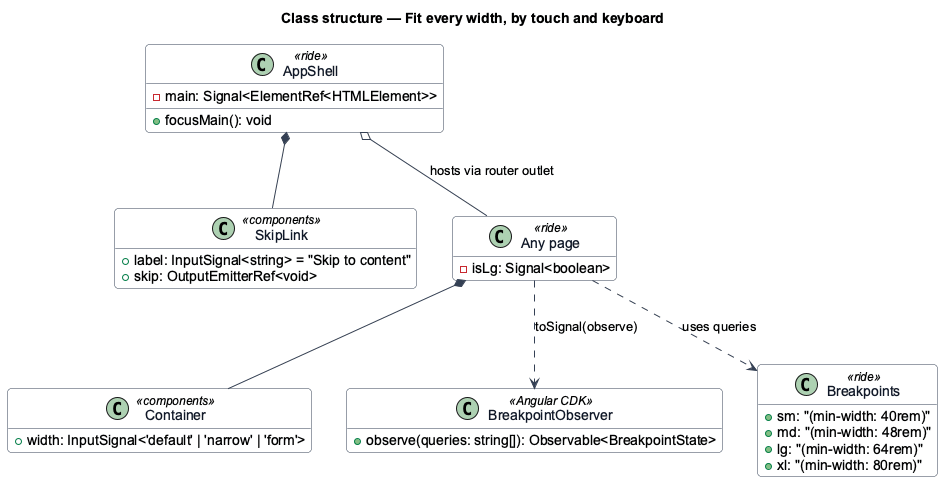

The diagram above was rendered by PlantUML. Its source (embedded in the PNG):
@startuml
' --- shared skin header ---
skinparam backgroundColor #FFFFFF
skinparam shadowing false
skinparam roundcorner 8
skinparam defaultFontName Arial
skinparam ArrowColor #344054
skinparam class {
  BorderColor #344054
  FontColor #101828
  BackgroundColor #F9FAFB
}
' --------------------------
title Class structure — Fit every width, by touch and keyboard
hide empty members

class AppShell <<ride>> {
  -main: Signal<ElementRef<HTMLElement>>
  +focusMain(): void
}
class SkipLink <<components>> {
  +label: InputSignal<string> = "Skip to content"
  +skip: OutputEmitterRef<void>
}
class Container <<components>> {
  +width: InputSignal<'default' | 'narrow' | 'form'>
}
class "Any page" as Page <<ride>> {
  -isLg: Signal<boolean>
}
class BreakpointObserver <<Angular CDK>> {
  +observe(queries: string[]): Observable<BreakpointState>
}
class Breakpoints <<ride>> {
  +sm: "(min-width: 40rem)"
  +md: "(min-width: 48rem)"
  +lg: "(min-width: 64rem)"
  +xl: "(min-width: 80rem)"
}
AppShell *-- SkipLink
AppShell o-- Page : hosts via router outlet
Page *-- Container
Page ..> BreakpointObserver : toSignal(observe)
Page ..> Breakpoints : uses queries
@enduml